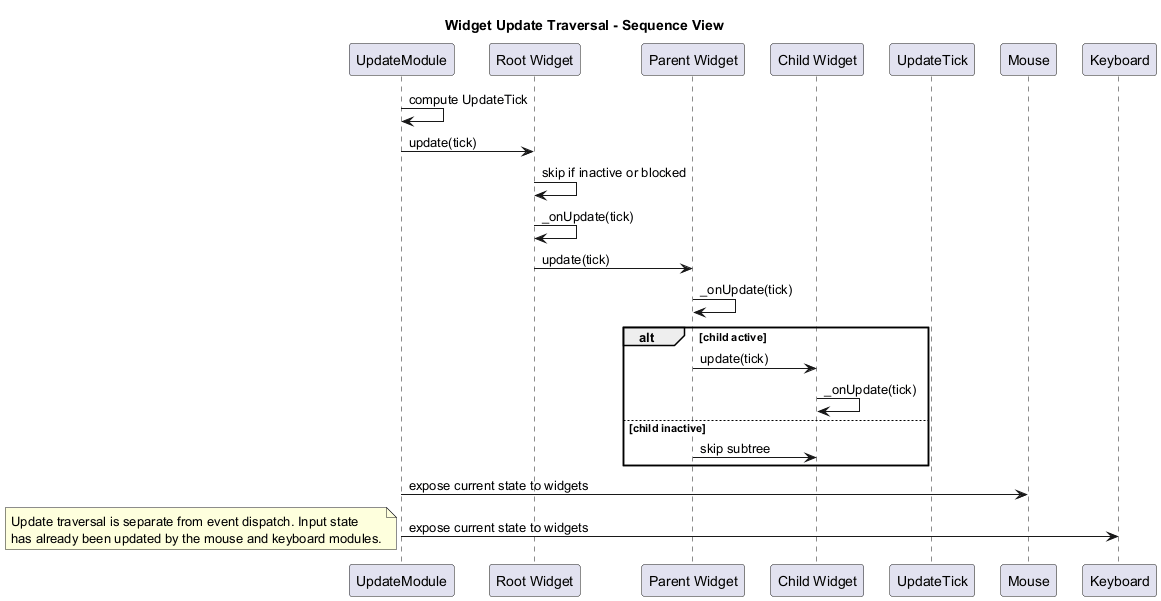

The diagram above was rendered by PlantUML. Its source (embedded in the PNG):
@startuml
title Widget Update Traversal - Sequence View

skinparam ParticipantPadding 8

participant "UpdateModule" as UpdateModule
participant "Root Widget" as Root
participant "Parent Widget" as Parent
participant "Child Widget" as Child
participant "UpdateTick" as Tick
participant "Mouse" as Mouse
participant "Keyboard" as Keyboard

UpdateModule -> UpdateModule : compute UpdateTick
UpdateModule -> Root : update(tick)
Root -> Root : skip if inactive or blocked
Root -> Root : _onUpdate(tick)
Root -> Parent : update(tick)
Parent -> Parent : _onUpdate(tick)

alt child active
	Parent -> Child : update(tick)
	Child -> Child : _onUpdate(tick)
else child inactive
	Parent -> Child : skip subtree
end

UpdateModule -> Mouse : expose current state to widgets
UpdateModule -> Keyboard : expose current state to widgets

note bottom
Update traversal is separate from event dispatch. Input state
has already been updated by the mouse and keyboard modules.
end note

@enduml